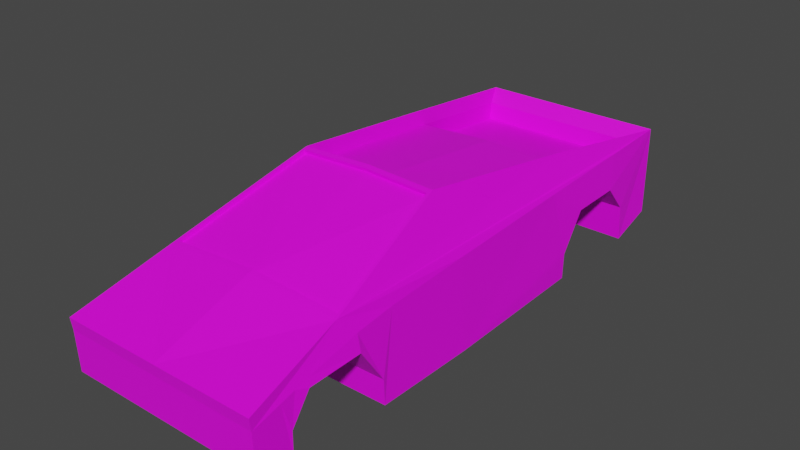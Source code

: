 # Source: car_blender.blend  (saved by Blender 3.4.6; exported with 4.5.12 LTS)
import bpy
from mathutils import Matrix  # noqa: F401  (used for matrix-valued properties, if any)

bpy.ops.wm.read_factory_settings(use_empty=True)
scene = bpy.context.scene
scene.name = 'Scene'

# ---- collections
col_collection = bpy.data.collections.new('Collection'); scene.collection.children.link(col_collection)

# ---- images (referenced by path relative to the original .blend; pixels are not part of the script)
import os
ASSET_DIR = os.environ.get("B2B_ASSET_DIR", "")  # directory of the original .blend (textures are referenced by path, not embedded)
HERE = os.path.dirname(os.path.abspath(__file__))  # packed textures are extracted next to this script under _unpacked/

def load_image(name, relpath, width, height, colorspace="sRGB"):
    """Load a texture the original file referenced (path relative to the .blend, or extracted next to this script)."""
    p = next((c for c in (os.path.join(HERE, relpath), os.path.join(ASSET_DIR, relpath)) if relpath and os.path.exists(c)), "")
    if p:
        img = bpy.data.images.load(p, check_existing=True)
        img.name = name
    else:  # same state as the original file: an image datablock whose file is absent (Cycles renders it pink)
        img = bpy.data.images.new(name, width, height)
        img.source = "FILE"
        img.filepath = "//" + (relpath or name)
    img.colorspace_settings.name = colorspace
    return img
img_texture_car_png = load_image('texture_car.png', 'Desktop/chupin_ws/texture_car.png', 1024, 1024, 'sRGB')

# ---- materials (node trees are filled in below, after node groups)
mat_material = bpy.data.materials.new('Material')
mat_material.alpha_threshold = 0.0
mat_material.use_transparent_shadow = False
mat_material.roughness = 0.5
mat_material.line_color = (0.0, 0.0, 0.0, 1.0)

# ---- material node trees
mat_material.use_nodes = True; mat_material.node_tree.nodes.clear()
_N = mat_material.node_tree.nodes; _L = mat_material.node_tree.links
n0 = _N.new('ShaderNodeOutputMaterial'); n0.name = 'Material Output'; n0.location = (300, 300)
n1 = _N.new('ShaderNodeBsdfPrincipled'); n1.name = 'Principled BSDF'; n1.location = (10, 300)
n1.distribution = 'GGX'
n1.subsurface_method = 'RANDOM_WALK_SKIN'
n1.inputs[3].default_value = 1.45
n1.inputs[27].default_value = (0.0, 0.0, 0.0, 1.0)
n1.inputs[28].default_value = 1.0
n2 = _N.new('ShaderNodeTexImage'); n2.name = 'Image Texture'; n2.location = (-363, 238)
n2.image = img_texture_car_png
n3 = _N.new('ShaderNodeMapping'); n3.name = 'Mapping'; n3.location = (-519, 283)
n4 = _N.new('ShaderNodeUVMap'); n4.name = 'UV Map'; n4.location = (-709, 219)
n4.uv_map = 'UVMap'
_L.new(n1.outputs[0], n0.inputs[0])
_L.new(n4.outputs[0], n3.inputs[0])
_L.new(n3.outputs[0], n2.inputs[0])
_L.new(n2.outputs[0], n1.inputs[0])
n0.is_active_output = True

# ---- world
world_world = bpy.data.worlds.new('World'); scene.world = world_world
world_world.use_nodes = True; world_world.node_tree.nodes.clear()
_N = world_world.node_tree.nodes; _L = world_world.node_tree.links
n0 = _N.new('ShaderNodeOutputWorld'); n0.name = 'World Output'; n0.location = (300, 300)
n1 = _N.new('ShaderNodeBackground'); n1.name = 'Background'; n1.location = (10, 300)
n1.inputs[0].default_value = (0.05088, 0.05088, 0.05088, 1.0)
_L.new(n1.outputs[0], n0.inputs[0])
n0.is_active_output = True
world_world.color = (0.05088, 0.05088, 0.05088)
world_world.use_sun_shadow = False
world_world.sun_shadow_jitter_overblur = 0.0

# ---- meshes
me_cube = bpy.data.meshes.new('Cube')
me_cube.from_pydata([(0.8295, 1.447, 0.1927), (0.8748, 1.4, -0.5533), (0.8748, -0.9857, -0.09299), (0.8748, -0.9714, -0.5476), (0.0, 1.445, 0.1922), (0.0, 1.4, -0.5533), (0.0, -0.9857, -0.09299), (0.0, -0.9714, -0.5476), (0.0, 0.08018, -0.7022), (0.6092, 0.0416, 0.5604), (0.0, 0.05154, 0.5753), (0.8748, 0.08018, -0.7022), (0.8748, 1.205, -0.6771), (0.0, 1.204, -0.6748), (0.7105, 0.7799, 0.3779), (0.0, -0.374, -0.6879), (0.7992, -0.5616, 0.1514), (0.0, -0.5616, 0.1991), (0.8748, -0.374, -0.6879), (0.0, -0.9785, -0.1978), (0.8748, -0.9785, -0.1978), (0.8469, 0.06089, 0.08854), (0.8748, -0.8127, -0.3838), (0.837, -0.3108, 0.03595), (0.0, -0.4914, -0.1422), (0.0, -0.7316, -0.1517), (0.0, -0.8137, -0.5799), (0.8748, -0.8137, -0.5799), (0.8748, -0.4914, -0.1422), (0.8464, -0.4909, 0.002366), (0.8559, -0.7234, -0.08646), (0.8653, -0.851, -0.1421), (0.0, 1.194, -0.3696), (0.0, 1.089, -0.1246), (0.0, 0.8562, -0.1319), (0.0, 0.7444, -0.6689), (0.8748, 0.7444, -0.6689), (0.8748, 0.8548, -0.1319), (0.8748, 1.087, -0.1223), (0.8748, 1.193, -0.365), (0.8427, 1.126, 0.1768), (0.0, -0.8127, -0.3838), (0.8445, 0.7361, 0.146), (0.0, 0.7479, -0.4452), (0.8748, 0.7486, -0.4498), (0.8451, 0.6608, 0.1409), (0.8606, -0.7872, -0.1143), (0.8748, -0.3795, -0.4703), (0.0, -0.3795, -0.4703), (0.8417, -0.4009, 0.01916), (0.8748, -0.7316, -0.1517), (0.0, -0.5407, 0.2109), (0.0, 0.03029, 0.5613), (0.5915, 0.02103, 0.5474), (0.7684, -0.5407, 0.1665), (0.0, -0.5359, 0.1814), (0.0, 0.03502, 0.5317), (0.5904, 0.02576, 0.5178), (0.7673, -0.5359, 0.1369), (0.0, 0.8055, 0.2777), (0.0, 1.382, 0.08334), (0.7815, 1.383, 0.08378), (0.5906, 0.1659, 0.4024), (0.0, 0.1745, 0.4153), (0.6784, 0.8055, 0.2442), (0.0, 0.7939, 0.1249), (0.0, 1.37, -0.06944), (0.7781, 1.372, -0.069), (0.675, 0.7939, 0.09143), (-0.8295, 1.447, 0.1927), (-0.8748, 1.4, -0.5533), (-0.8748, -0.9857, -0.09299), (-0.8748, -0.9714, -0.5476), (-0.6092, 0.0416, 0.5604), (-0.8748, 0.08018, -0.7022), (-0.8748, 1.205, -0.6771), (-0.7105, 0.7799, 0.3779), (-0.7992, -0.5616, 0.1514), (-0.8748, -0.374, -0.6879), (-0.8748, -0.9785, -0.1978), (-0.8469, 0.06089, 0.08854), (-0.8748, -0.8127, -0.3838), (-0.837, -0.3108, 0.03595), (-0.8748, -0.8137, -0.5799), (-0.8748, -0.4914, -0.1422), (-0.8464, -0.4909, 0.002366), (-0.8559, -0.7234, -0.08646), (-0.8653, -0.851, -0.1421), (-0.8748, 0.7444, -0.6689), (-0.8748, 0.8548, -0.1319), (-0.8748, 1.087, -0.1223), (-0.8748, 1.193, -0.365), (-0.8427, 1.126, 0.1768), (-0.8445, 0.7361, 0.146), (-0.8748, 0.7486, -0.4498), (-0.8451, 0.6608, 0.1409), (-0.8606, -0.7872, -0.1143), (-0.8748, -0.3795, -0.4703), (-0.8417, -0.4009, 0.01916), (-0.8748, -0.7316, -0.1517), (-0.5915, 0.02103, 0.5474), (-0.7684, -0.5407, 0.1665), (-0.5904, 0.02576, 0.5178), (-0.7673, -0.5359, 0.1369), (-0.7815, 1.383, 0.08378), (-0.5906, 0.1659, 0.4024), (-0.6784, 0.8055, 0.2442), (-0.7781, 1.372, -0.069), (-0.675, 0.7939, 0.09143)], [], [(20, 2, 6, 19), (26, 27, 3, 7), (35, 36, 11, 8), (6, 2, 16, 17), (5, 1, 12, 13), (10, 9, 62, 63), (9, 16, 2, 20, 31, 46, 30, 29, 49, 23, 21, 45, 42, 40, 0, 14), (8, 11, 18, 15), (16, 9, 53, 54), (11, 21, 23, 18), (1, 0, 12), (12, 0, 40, 38, 39), (5, 4, 0, 1), (27, 31, 20, 3), (3, 20, 19, 7), (47, 49, 29, 28), (28, 29, 30, 50), (22, 46, 31, 27), (48, 47, 28, 24), (24, 28, 50, 25), (41, 22, 27, 26), (25, 50, 22, 41), (50, 30, 46, 22), (38, 40, 42, 37), (15, 18, 47, 48), (13, 12, 39, 32), (32, 39, 38, 33), (33, 38, 37, 34), (43, 44, 36, 35), (34, 37, 44, 43), (37, 42, 45, 44), (21, 11, 36, 44, 45), (18, 23, 49, 47), (54, 53, 57, 58), (17, 16, 54, 51), (9, 10, 52, 53), (57, 56, 55, 58), (51, 54, 58, 55), (53, 52, 56, 57), (63, 62, 64, 59), (14, 64, 62, 9), (14, 0, 61, 64), (0, 4, 60, 61), (65, 68, 67, 66), (59, 64, 68, 65), (64, 61, 67, 68), (61, 60, 66, 67), (79, 19, 6, 71), (26, 7, 72, 83), (35, 8, 74, 88), (6, 17, 77, 71), (5, 13, 75, 70), (10, 63, 105, 73), (73, 76, 69, 92, 93, 95, 80, 82, 98, 85, 86, 96, 87, 79, 71, 77), (8, 15, 78, 74), (77, 101, 100, 73), (74, 78, 82, 80), (70, 75, 69), (75, 91, 90, 92, 69), (5, 70, 69, 4), (83, 72, 79, 87), (72, 7, 19, 79), (97, 84, 85, 98), (84, 99, 86, 85), (81, 83, 87, 96), (48, 24, 84, 97), (24, 25, 99, 84), (41, 26, 83, 81), (25, 41, 81, 99), (99, 81, 96, 86), (90, 89, 93, 92), (15, 48, 97, 78), (13, 32, 91, 75), (32, 33, 90, 91), (33, 34, 89, 90), (43, 35, 88, 94), (34, 43, 94, 89), (89, 94, 95, 93), (80, 95, 94, 88, 74), (78, 97, 98, 82), (101, 103, 102, 100), (17, 51, 101, 77), (73, 100, 52, 10), (102, 103, 55, 56), (51, 55, 103, 101), (100, 102, 56, 52), (63, 59, 106, 105), (76, 73, 105, 106), (76, 106, 104, 69), (69, 104, 60, 4), (65, 66, 107, 108), (59, 65, 108, 106), (106, 108, 107, 104), (104, 107, 66, 60)])
_uv = me_cube.uv_layers.new(name='UVMap')
_uv.uv.foreach_set('vector', [0.8618, 0.1755, 0.855, 0.1755, 0.855, 0.1187, 0.8618, 0.1187, 0.7932, 0.3458, 0.7932, 0.4026, 0.7829, 0.4026, 0.7829, 0.3458, 0.8196, 0.1187, 0.8196, 0.1755, 0.7766, 0.1755, 0.7766, 0.1187, 0.3653, 0.2278, 0.6871, 0.238, 0.6884, 0.582, 0.373, 0.6087, 0.9001, 0.1187, 0.9001, 0.06193, 0.9125, 0.06193, 0.9126, 0.1187, 0.6334, 0.2759, 0.6338, 0.3155, 0.6234, 0.3143, 0.623, 0.2759, 0.5806, 0.1275, 0.6096, 0.08899, 0.6267, 0.06193, 0.6335, 0.06262, 0.6295, 0.07078, 0.6276, 0.07487, 0.6256, 0.07895, 0.6194, 0.09385, 0.6181, 0.09965, 0.6168, 0.1055, 0.6127, 0.1294, 0.6081, 0.1682, 0.6076, 0.1731, 0.6048, 0.1983, 0.603, 0.2191, 0.5916, 0.1756, 0.7766, 0.1187, 0.7766, 0.1755, 0.7471, 0.1755, 0.7471, 0.1187, 0.6648, 0.3278, 0.6338, 0.3155, 0.6349, 0.3143, 0.6637, 0.3258, 0.6638, 0.1324, 0.6127, 0.1294, 0.6168, 0.1055, 0.6638, 0.1029, 0.6516, 0.2176, 0.603, 0.2191, 0.6599, 0.2053, 0.6599, 0.2053, 0.603, 0.2191, 0.6048, 0.1983, 0.6244, 0.1965, 0.6398, 0.2038, 0.7471, 0.2323, 0.7955, 0.2323, 0.7956, 0.2861, 0.7471, 0.289, 0.6578, 0.07414, 0.6295, 0.07078, 0.6335, 0.06262, 0.656, 0.06385, 0.8845, 0.1755, 0.8618, 0.1755, 0.8618, 0.1187, 0.8845, 0.1187, 0.6498, 0.1021, 0.6181, 0.09965, 0.6194, 0.09385, 0.6289, 0.0941, 0.6289, 0.0941, 0.6194, 0.09385, 0.6256, 0.07895, 0.63, 0.07854, 0.6451, 0.07378, 0.6276, 0.07487, 0.6295, 0.07078, 0.6578, 0.07414, 0.7014, 0.2759, 0.7014, 0.2191, 0.723, 0.2191, 0.723, 0.2759, 0.9001, 0.1187, 0.9001, 0.1755, 0.8845, 0.1755, 0.8845, 0.1187, 0.8841, 0.2323, 0.8841, 0.289, 0.8714, 0.289, 0.8714, 0.2323, 0.8996, 0.2323, 0.8996, 0.289, 0.8841, 0.289, 0.8841, 0.2323, 0.63, 0.07854, 0.6256, 0.07895, 0.6276, 0.07487, 0.6451, 0.07378, 0.6244, 0.1965, 0.6048, 0.1983, 0.6076, 0.1731, 0.6255, 0.1814, 0.6873, 0.2759, 0.6873, 0.2191, 0.7014, 0.2191, 0.7014, 0.2759, 0.8318, 0.2323, 0.8319, 0.289, 0.8117, 0.289, 0.812, 0.2323, 0.812, 0.2323, 0.8117, 0.289, 0.7956, 0.289, 0.7957, 0.2323, 0.9148, 0.2323, 0.9147, 0.289, 0.8996, 0.289, 0.8997, 0.2323, 0.8341, 0.1187, 0.8338, 0.1755, 0.8196, 0.1755, 0.8196, 0.1187, 0.855, 0.1187, 0.855, 0.1755, 0.8338, 0.1755, 0.8341, 0.1187, 0.6255, 0.1814, 0.6076, 0.1731, 0.6081, 0.1682, 0.6462, 0.1752, 0.5334, 0.9225, 0.5328, 0.6449, 0.9114, 0.6447, 0.9117, 0.6862, 0.8998, 0.9259, 0.6638, 0.1029, 0.6168, 0.1055, 0.6181, 0.09965, 0.6498, 0.1021, 0.7453, 0.3059, 0.7453, 0.2629, 0.7471, 0.2637, 0.7471, 0.3067, 0.6656, 0.2759, 0.6648, 0.3278, 0.6637, 0.3258, 0.6645, 0.2759, 0.6338, 0.3155, 0.6334, 0.2759, 0.6345, 0.2759, 0.6349, 0.3143, 0.4089, 0.9487, 0.2243, 0.9568, 0.2183, 0.6448, 0.408, 0.6393, 0.7398, 0.269, 0.7426, 0.2191, 0.7445, 0.2192, 0.7416, 0.269, 0.8627, 0.3533, 0.8619, 0.3149, 0.8638, 0.3149, 0.8647, 0.3532, 0.623, 0.2759, 0.6234, 0.3143, 0.5806, 0.32, 0.5812, 0.2759, 0.765, 0.3384, 0.7568, 0.3422, 0.7558, 0.2994, 0.7638, 0.289, 0.765, 0.3384, 0.765, 0.3833, 0.7568, 0.381, 0.7568, 0.3422, 0.7398, 0.2191, 0.7397, 0.273, 0.7329, 0.273, 0.7329, 0.2223, 0.8319, 0.226, 0.8325, 0.1822, 0.8714, 0.1755, 0.8713, 0.226, 0.7956, 0.3331, 0.7977, 0.289, 0.8077, 0.2893, 0.8055, 0.3331, 0.7568, 0.3422, 0.7568, 0.381, 0.7471, 0.3828, 0.7471, 0.3439, 0.7329, 0.2223, 0.7329, 0.273, 0.723, 0.273, 0.723, 0.2225, 0.8618, 0.06193, 0.8618, 0.1187, 0.855, 0.1187, 0.855, 0.06193, 0.7932, 0.3458, 0.7829, 0.3458, 0.7829, 0.289, 0.7932, 0.289, 0.8196, 0.1187, 0.7766, 0.1187, 0.7766, 0.06193, 0.8196, 0.06193, 0.3653, 0.2278, 0.373, 0.6087, 0.0391, 0.5882, 0.00883, 0.2342, 0.9001, 0.1187, 0.9126, 0.1187, 0.9125, 0.1755, 0.9001, 0.1755, 0.6334, 0.2759, 0.623, 0.2759, 0.6234, 0.2376, 0.6338, 0.2364, 0.6638, 0.1536, 0.6748, 0.1055, 0.6863, 0.06193, 0.688, 0.08275, 0.6908, 0.108, 0.6913, 0.1128, 0.6959, 0.1516, 0.7, 0.1756, 0.7013, 0.1814, 0.7026, 0.1872, 0.7089, 0.2021, 0.7108, 0.2062, 0.7128, 0.2103, 0.7167, 0.2185, 0.71, 0.2191, 0.6928, 0.1921, 0.7766, 0.1187, 0.7471, 0.1187, 0.7471, 0.06193, 0.7766, 0.06193, 0.6648, 0.2241, 0.6637, 0.226, 0.6349, 0.2375, 0.6338, 0.2364, 0.7471, 0.1487, 0.7471, 0.1782, 0.7, 0.1756, 0.6959, 0.1516, 0.7348, 0.06344, 0.7432, 0.07577, 0.6863, 0.06193, 0.7432, 0.07577, 0.7231, 0.07727, 0.7076, 0.08462, 0.688, 0.08275, 0.6863, 0.06193, 0.7471, 0.2323, 0.7471, 0.1755, 0.7956, 0.1784, 0.7955, 0.2323, 0.741, 0.2069, 0.7392, 0.2172, 0.7167, 0.2185, 0.7128, 0.2103, 0.8845, 0.06193, 0.8845, 0.1187, 0.8618, 0.1187, 0.8618, 0.06193, 0.7331, 0.179, 0.7121, 0.187, 0.7026, 0.1872, 0.7013, 0.1814, 0.7121, 0.187, 0.7132, 0.2025, 0.7089, 0.2021, 0.7026, 0.1872, 0.7284, 0.2073, 0.741, 0.2069, 0.7128, 0.2103, 0.7108, 0.2062, 0.7014, 0.2759, 0.723, 0.2759, 0.723, 0.3327, 0.7014, 0.3327, 0.9001, 0.1187, 0.8845, 0.1187, 0.8845, 0.06193, 0.9001, 0.06193, 0.8841, 0.2323, 0.8714, 0.2323, 0.8714, 0.1755, 0.8841, 0.1755, 0.8996, 0.2323, 0.8841, 0.2323, 0.8841, 0.1755, 0.8996, 0.1755, 0.7132, 0.2025, 0.7284, 0.2073, 0.7108, 0.2062, 0.7089, 0.2021, 0.7076, 0.08462, 0.7087, 0.09969, 0.6908, 0.108, 0.688, 0.08275, 0.6873, 0.2759, 0.7014, 0.2759, 0.7014, 0.3327, 0.6873, 0.3327, 0.8318, 0.2323, 0.812, 0.2323, 0.8117, 0.1755, 0.8319, 0.1755, 0.812, 0.2323, 0.7957, 0.2323, 0.7956, 0.1755, 0.8117, 0.1755, 0.9148, 0.2323, 0.8997, 0.2323, 0.8996, 0.1755, 0.9147, 0.1755, 0.8341, 0.1187, 0.8196, 0.1187, 0.8196, 0.06193, 0.8338, 0.06193, 0.855, 0.1187, 0.8341, 0.1187, 0.8338, 0.06193, 0.855, 0.06193, 0.7087, 0.09969, 0.7294, 0.1059, 0.6913, 0.1128, 0.6908, 0.108, 0.9358, 0.907, 0.5474, 0.9156, 0.5312, 0.7141, 0.5353, 0.6448, 0.9439, 0.6432, 0.7471, 0.1782, 0.7331, 0.179, 0.7013, 0.1814, 0.7, 0.1756, 0.7453, 0.2199, 0.7471, 0.2191, 0.7471, 0.2621, 0.7453, 0.2629, 0.6656, 0.2759, 0.6645, 0.2759, 0.6637, 0.226, 0.6648, 0.2241, 0.6338, 0.2364, 0.6349, 0.2375, 0.6345, 0.2759, 0.6334, 0.2759, 0.05625, 0.9462, 0.06006, 0.6473, 0.2183, 0.6448, 0.2243, 0.9568, 0.7398, 0.269, 0.7416, 0.269, 0.7445, 0.3188, 0.7426, 0.3189, 0.8627, 0.2765, 0.8647, 0.2766, 0.8638, 0.3149, 0.8619, 0.3149, 0.623, 0.2759, 0.5812, 0.2759, 0.5806, 0.2319, 0.6234, 0.2376, 0.7829, 0.3339, 0.7818, 0.3833, 0.7737, 0.3729, 0.7748, 0.3302, 0.7829, 0.3339, 0.7748, 0.3302, 0.7748, 0.2913, 0.7829, 0.289, 0.7398, 0.3268, 0.7329, 0.3237, 0.7329, 0.273, 0.7397, 0.273, 0.8319, 0.226, 0.8713, 0.226, 0.8714, 0.2765, 0.8325, 0.2698, 0.7956, 0.3331, 0.8055, 0.3331, 0.8077, 0.3769, 0.7977, 0.3771, 0.7748, 0.3302, 0.765, 0.3284, 0.765, 0.2895, 0.7748, 0.2913, 0.7329, 0.3237, 0.723, 0.3235, 0.723, 0.273, 0.7329, 0.273])
me_cube.materials.append(mat_material)
me_cube.use_mirror_vertex_groups = False
me_cube.update()

# ---- objects
ob_cube = bpy.data.objects.new('Cube', me_cube)

# ---- transforms, parenting, visibility, modifiers, constraints
ob_cube.location = (0.0, 0.0, 0.0)
ob_cube.scale = (0.4786, 0.9573, 0.4786)
ob_cube.lock_rotations_4d = False
ob_cube.empty_display_type = 'ARROWS'
ob_cube.lineart.crease_threshold = 0.0

# ---- collection membership
col_collection.objects.link(ob_cube)

# ---- scene / render settings (as saved in the file)
scene.frame_start = 1; scene.frame_end = 250; scene.frame_set(1)
scene.render.engine = 'BLENDER_EEVEE_NEXT'
scene.cycles.sampling_pattern = 'TABULATED_SOBOL'
scene.cycles.use_light_tree = False
scene.view_settings.view_transform = 'Filmic'
bpy.context.view_layer.update()

# ---- added for rendering (the .blend has no active camera and no usable light): camera, sun
cam_auto = bpy.data.cameras.new('AutoCamera')
cam_auto.lens = 50.0
cam_auto.sensor_width = 36.0
cam_auto.clip_end = 1000.0
ob_auto_camera = bpy.data.objects.new('AutoCamera', cam_auto)
scene.collection.objects.link(ob_auto_camera)
ob_auto_camera.location = (2.35861, -2.6095, 1.85653)
ob_auto_camera.rotation_euler = (1.09748, -7.21219e-08, 0.694738)
scene.camera = ob_auto_camera
light_auto_sun = bpy.data.lights.new('AutoSun', 'SUN')
light_auto_sun.energy = 3.0
light_auto_sun.angle = 0.0523599
ob_auto_sun = bpy.data.objects.new('AutoSun', light_auto_sun)
scene.collection.objects.link(ob_auto_sun)
ob_auto_sun.rotation_euler = (0.872665, 0.174533, 0.523599)
bpy.context.view_layer.update()
